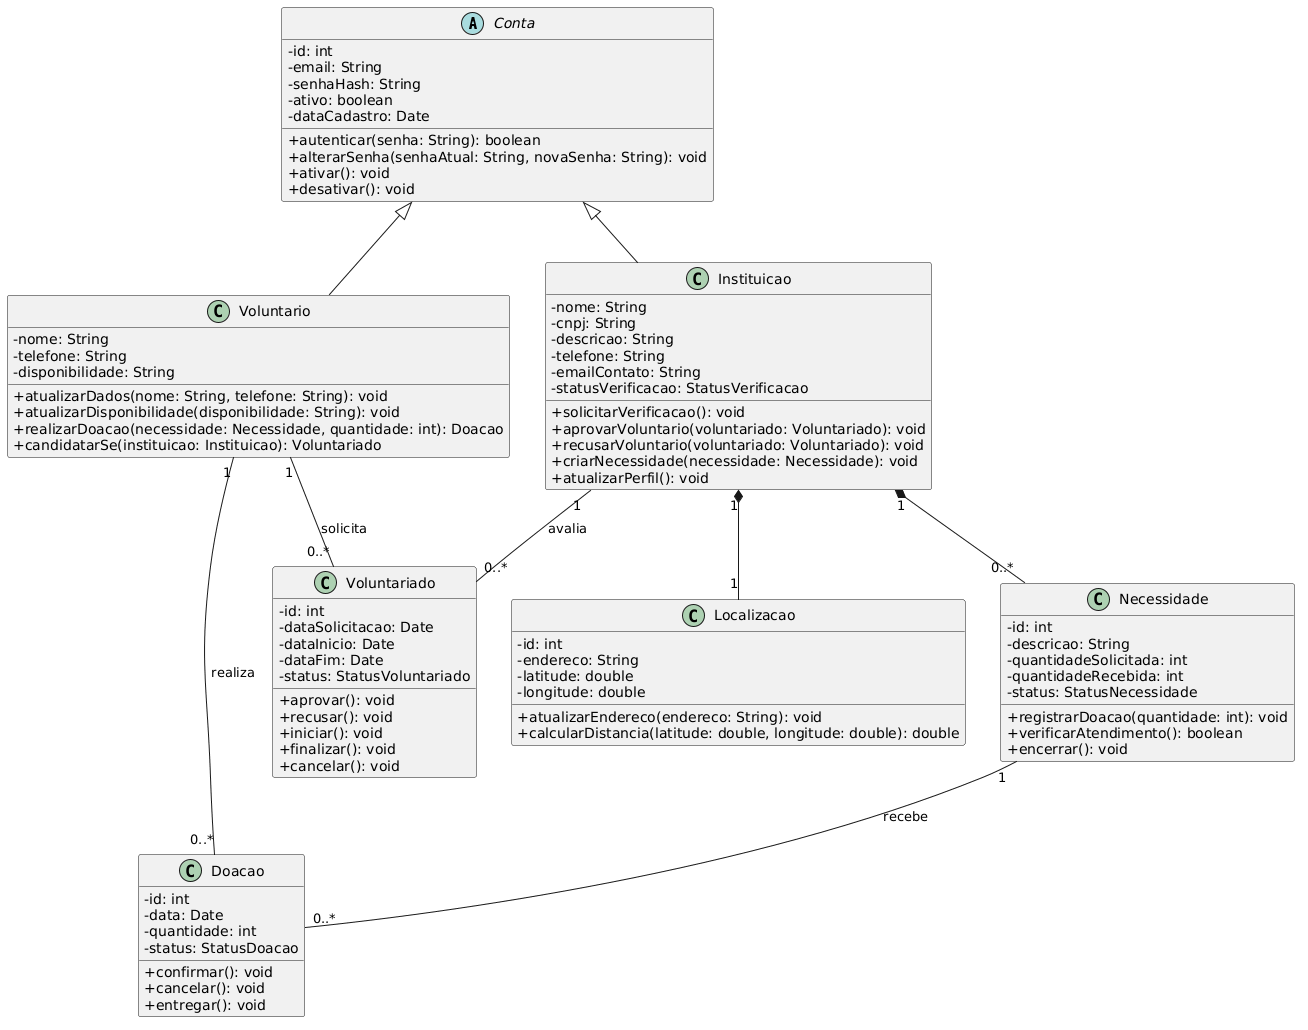

The diagram above was rendered by PlantUML. Its source (embedded in the PNG):
@startuml
skinparam classAttributeIconSize 0

abstract class Conta {
    - id: int
    - email: String
    - senhaHash: String
    - ativo: boolean
    - dataCadastro: Date

    + autenticar(senha: String): boolean
    + alterarSenha(senhaAtual: String, novaSenha: String): void
    + ativar(): void
    + desativar(): void
}

class Voluntario {
    - nome: String
    - telefone: String
    - disponibilidade: String

    + atualizarDados(nome: String, telefone: String): void
    + atualizarDisponibilidade(disponibilidade: String): void
    + realizarDoacao(necessidade: Necessidade, quantidade: int): Doacao
    + candidatarSe(instituicao: Instituicao): Voluntariado
}

class Instituicao {
    - nome: String
    - cnpj: String
    - descricao: String
    - telefone: String
    - emailContato: String
    - statusVerificacao: StatusVerificacao

    + solicitarVerificacao(): void
    + aprovarVoluntario(voluntariado: Voluntariado): void
    + recusarVoluntario(voluntariado: Voluntariado): void
    + criarNecessidade(necessidade: Necessidade): void
    + atualizarPerfil(): void
}

class Localizacao {
    - id: int
    - endereco: String
    - latitude: double
    - longitude: double

    + atualizarEndereco(endereco: String): void
    + calcularDistancia(latitude: double, longitude: double): double
}

class Necessidade {
    - id: int
    - descricao: String
    - quantidadeSolicitada: int
    - quantidadeRecebida: int
    - status: StatusNecessidade

    + registrarDoacao(quantidade: int): void
    + verificarAtendimento(): boolean
    + encerrar(): void
}

class Doacao {
    - id: int
    - data: Date
    - quantidade: int
    - status: StatusDoacao

    + confirmar(): void
    + cancelar(): void
    + entregar(): void
}

class Voluntariado {
    - id: int
    - dataSolicitacao: Date
    - dataInicio: Date
    - dataFim: Date
    - status: StatusVoluntariado

    + aprovar(): void
    + recusar(): void
    + iniciar(): void
    + finalizar(): void
    + cancelar(): void
}

Conta <|-- Voluntario
Conta <|-- Instituicao

Instituicao "1" *-- "1" Localizacao
Instituicao "1" *-- "0..*" Necessidade

Voluntario "1" -- "0..*" Doacao : realiza
Necessidade "1" -- "0..*" Doacao : recebe

Voluntario "1" -- "0..*" Voluntariado : solicita
Instituicao "1" -- "0..*" Voluntariado : avalia
@enduml